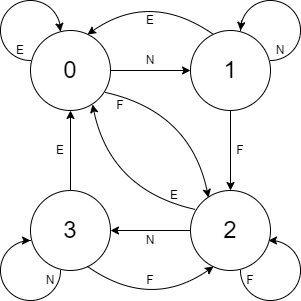

The diagram above was exported from draw.io. Its source (the exported page's mxGraphModel, read from the mxfile embedded in the PNG):
<mxGraphModel dx="845" dy="461" grid="1" gridSize="10" guides="1" tooltips="1" connect="1" arrows="1" fold="1" page="1" pageScale="1" pageWidth="827" pageHeight="1169" math="0" shadow="0">
  <root>
    <mxCell id="0" />
    <mxCell id="1" parent="0" />
    <mxCell id="-dM7ogep-MVCkKxFn32F-1" value="&lt;font style=&quot;font-size: 24px;&quot;&gt;0&lt;/font&gt;" style="ellipse;whiteSpace=wrap;html=1;aspect=fixed;" vertex="1" parent="1">
      <mxGeometry x="240" y="120" width="80" height="80" as="geometry" />
    </mxCell>
    <mxCell id="-dM7ogep-MVCkKxFn32F-2" value="&lt;font style=&quot;font-size: 24px;&quot;&gt;1&lt;/font&gt;" style="ellipse;whiteSpace=wrap;html=1;aspect=fixed;" vertex="1" parent="1">
      <mxGeometry x="400" y="120" width="80" height="80" as="geometry" />
    </mxCell>
    <mxCell id="-dM7ogep-MVCkKxFn32F-3" value="&lt;font style=&quot;font-size: 24px;&quot;&gt;3&lt;/font&gt;" style="ellipse;whiteSpace=wrap;html=1;aspect=fixed;" vertex="1" parent="1">
      <mxGeometry x="240" y="280" width="80" height="80" as="geometry" />
    </mxCell>
    <mxCell id="-dM7ogep-MVCkKxFn32F-4" value="&lt;font style=&quot;font-size: 24px;&quot;&gt;2&lt;/font&gt;" style="ellipse;whiteSpace=wrap;html=1;aspect=fixed;" vertex="1" parent="1">
      <mxGeometry x="400" y="280" width="80" height="80" as="geometry" />
    </mxCell>
    <mxCell id="-dM7ogep-MVCkKxFn32F-5" value="" style="endArrow=classic;html=1;rounded=0;entryX=0;entryY=0.5;entryDx=0;entryDy=0;" edge="1" parent="1" target="-dM7ogep-MVCkKxFn32F-2">
      <mxGeometry width="50" height="50" relative="1" as="geometry">
        <mxPoint x="320" y="160" as="sourcePoint" />
        <mxPoint x="370" y="110" as="targetPoint" />
      </mxGeometry>
    </mxCell>
    <mxCell id="-dM7ogep-MVCkKxFn32F-6" value="" style="endArrow=classic;html=1;rounded=0;entryX=1;entryY=0.5;entryDx=0;entryDy=0;exitX=0;exitY=0.5;exitDx=0;exitDy=0;" edge="1" parent="1">
      <mxGeometry width="50" height="50" relative="1" as="geometry">
        <mxPoint x="400" y="320" as="sourcePoint" />
        <mxPoint x="320" y="320" as="targetPoint" />
      </mxGeometry>
    </mxCell>
    <mxCell id="-dM7ogep-MVCkKxFn32F-7" value="" style="endArrow=classic;html=1;rounded=0;entryX=0.5;entryY=1;entryDx=0;entryDy=0;" edge="1" parent="1">
      <mxGeometry width="50" height="50" relative="1" as="geometry">
        <mxPoint x="280" y="280" as="sourcePoint" />
        <mxPoint x="280" y="200" as="targetPoint" />
      </mxGeometry>
    </mxCell>
    <mxCell id="-dM7ogep-MVCkKxFn32F-8" value="" style="endArrow=classic;html=1;rounded=0;entryX=0.5;entryY=0;entryDx=0;entryDy=0;" edge="1" parent="1" target="-dM7ogep-MVCkKxFn32F-4">
      <mxGeometry width="50" height="50" relative="1" as="geometry">
        <mxPoint x="440" y="200" as="sourcePoint" />
        <mxPoint x="490" y="150" as="targetPoint" />
      </mxGeometry>
    </mxCell>
    <mxCell id="-dM7ogep-MVCkKxFn32F-14" value="N" style="text;html=1;strokeColor=none;fillColor=none;align=center;verticalAlign=middle;whiteSpace=wrap;rounded=0;" vertex="1" parent="1">
      <mxGeometry x="240" y="360" width="40" height="20" as="geometry" />
    </mxCell>
    <mxCell id="-dM7ogep-MVCkKxFn32F-15" value="F" style="text;html=1;strokeColor=none;fillColor=none;align=center;verticalAlign=middle;whiteSpace=wrap;rounded=0;" vertex="1" parent="1">
      <mxGeometry x="340" y="360" width="40" height="20" as="geometry" />
    </mxCell>
    <mxCell id="-dM7ogep-MVCkKxFn32F-16" value="E" style="text;html=1;strokeColor=none;fillColor=none;align=center;verticalAlign=middle;whiteSpace=wrap;rounded=0;" vertex="1" parent="1">
      <mxGeometry x="340" y="100" width="40" height="20" as="geometry" />
    </mxCell>
    <mxCell id="-dM7ogep-MVCkKxFn32F-17" value="N" style="text;html=1;strokeColor=none;fillColor=none;align=center;verticalAlign=middle;whiteSpace=wrap;rounded=0;" vertex="1" parent="1">
      <mxGeometry x="470" y="130" width="40" height="20" as="geometry" />
    </mxCell>
    <mxCell id="-dM7ogep-MVCkKxFn32F-18" value="F" style="text;html=1;strokeColor=none;fillColor=none;align=center;verticalAlign=middle;whiteSpace=wrap;rounded=0;" vertex="1" parent="1">
      <mxGeometry x="440" y="360" width="40" height="20" as="geometry" />
    </mxCell>
    <mxCell id="-dM7ogep-MVCkKxFn32F-19" value="E" style="text;html=1;strokeColor=none;fillColor=none;align=center;verticalAlign=middle;whiteSpace=wrap;rounded=0;" vertex="1" parent="1">
      <mxGeometry x="210" y="130" width="40" height="20" as="geometry" />
    </mxCell>
    <mxCell id="-dM7ogep-MVCkKxFn32F-20" value="N" style="text;html=1;strokeColor=none;fillColor=none;align=center;verticalAlign=middle;whiteSpace=wrap;rounded=0;" vertex="1" parent="1">
      <mxGeometry x="340" y="140" width="40" height="20" as="geometry" />
    </mxCell>
    <mxCell id="-dM7ogep-MVCkKxFn32F-21" value="F" style="text;html=1;strokeColor=none;fillColor=none;align=center;verticalAlign=middle;whiteSpace=wrap;rounded=0;" vertex="1" parent="1">
      <mxGeometry x="430" y="230" width="40" height="20" as="geometry" />
    </mxCell>
    <mxCell id="-dM7ogep-MVCkKxFn32F-22" value="E" style="text;html=1;strokeColor=none;fillColor=none;align=center;verticalAlign=middle;whiteSpace=wrap;rounded=0;" vertex="1" parent="1">
      <mxGeometry x="250" y="230" width="40" height="20" as="geometry" />
    </mxCell>
    <mxCell id="-dM7ogep-MVCkKxFn32F-23" value="N" style="text;html=1;strokeColor=none;fillColor=none;align=center;verticalAlign=middle;whiteSpace=wrap;rounded=0;" vertex="1" parent="1">
      <mxGeometry x="340" y="320" width="40" height="20" as="geometry" />
    </mxCell>
    <mxCell id="-dM7ogep-MVCkKxFn32F-24" value="F" style="text;html=1;strokeColor=none;fillColor=none;align=center;verticalAlign=middle;whiteSpace=wrap;rounded=0;" vertex="1" parent="1">
      <mxGeometry x="310" y="185" width="40" height="20" as="geometry" />
    </mxCell>
    <mxCell id="-dM7ogep-MVCkKxFn32F-25" value="E" style="text;html=1;strokeColor=none;fillColor=none;align=center;verticalAlign=middle;whiteSpace=wrap;rounded=0;" vertex="1" parent="1">
      <mxGeometry x="364" y="275" width="40" height="20" as="geometry" />
    </mxCell>
    <mxCell id="-dM7ogep-MVCkKxFn32F-27" value="" style="verticalLabelPosition=bottom;verticalAlign=top;html=1;shape=mxgraph.basic.arc;startAngle=0.4984085036175459;endAngle=0.25159149638245415;direction=south;" vertex="1" parent="1">
      <mxGeometry x="450" y="90" width="60" height="60" as="geometry" />
    </mxCell>
    <mxCell id="-dM7ogep-MVCkKxFn32F-28" value="" style="verticalLabelPosition=bottom;verticalAlign=top;html=1;shape=mxgraph.basic.arc;startAngle=0.4984085036175459;endAngle=0.25159149638245415;direction=south;flipV=1;flipH=1;" vertex="1" parent="1">
      <mxGeometry x="210" y="330" width="60" height="60" as="geometry" />
    </mxCell>
    <mxCell id="-dM7ogep-MVCkKxFn32F-29" value="" style="curved=1;endArrow=classic;html=1;rounded=0;" edge="1" parent="1">
      <mxGeometry width="50" height="50" relative="1" as="geometry">
        <mxPoint x="405" y="299" as="sourcePoint" />
        <mxPoint x="302" y="194" as="targetPoint" />
        <Array as="points">
          <mxPoint x="320" y="280" />
        </Array>
      </mxGeometry>
    </mxCell>
    <mxCell id="-dM7ogep-MVCkKxFn32F-30" value="" style="curved=1;endArrow=classic;html=1;rounded=0;" edge="1" parent="1">
      <mxGeometry width="50" height="50" relative="1" as="geometry">
        <mxPoint x="315" y="182" as="sourcePoint" />
        <mxPoint x="418" y="287" as="targetPoint" />
        <Array as="points">
          <mxPoint x="400" y="201" />
        </Array>
      </mxGeometry>
    </mxCell>
    <mxCell id="-dM7ogep-MVCkKxFn32F-31" value="" style="curved=1;endArrow=classic;html=1;rounded=0;entryX=1;entryY=1;entryDx=0;entryDy=0;" edge="1" parent="1">
      <mxGeometry width="50" height="50" relative="1" as="geometry">
        <mxPoint x="297" y="356" as="sourcePoint" />
        <mxPoint x="423" y="356" as="targetPoint" />
        <Array as="points">
          <mxPoint x="360" y="400" />
        </Array>
      </mxGeometry>
    </mxCell>
    <mxCell id="-dM7ogep-MVCkKxFn32F-33" value="" style="curved=1;endArrow=classic;html=1;rounded=0;entryX=1;entryY=1;entryDx=0;entryDy=0;" edge="1" parent="1">
      <mxGeometry width="50" height="50" relative="1" as="geometry">
        <mxPoint x="423" y="124" as="sourcePoint" />
        <mxPoint x="297" y="124" as="targetPoint" />
        <Array as="points">
          <mxPoint x="360" y="80" />
        </Array>
      </mxGeometry>
    </mxCell>
    <mxCell id="-dM7ogep-MVCkKxFn32F-34" value="" style="endArrow=classic;html=1;rounded=0;entryX=0.508;entryY=1;entryDx=0;entryDy=0;entryPerimeter=0;" edge="1" parent="1">
      <mxGeometry width="50" height="50" relative="1" as="geometry">
        <mxPoint x="451" y="110" as="sourcePoint" />
        <mxPoint x="450" y="120" as="targetPoint" />
      </mxGeometry>
    </mxCell>
    <mxCell id="-dM7ogep-MVCkKxFn32F-35" value="" style="verticalLabelPosition=bottom;verticalAlign=top;html=1;shape=mxgraph.basic.arc;startAngle=0.4984085036175459;endAngle=0.25159149638245415;direction=south;flipH=1;" vertex="1" parent="1">
      <mxGeometry x="210" y="90" width="60" height="60" as="geometry" />
    </mxCell>
    <mxCell id="-dM7ogep-MVCkKxFn32F-36" value="" style="verticalLabelPosition=bottom;verticalAlign=top;html=1;shape=mxgraph.basic.arc;startAngle=0.4984085036175459;endAngle=0.25159149638245415;direction=south;flipV=1;flipH=0;" vertex="1" parent="1">
      <mxGeometry x="450" y="330" width="60" height="60" as="geometry" />
    </mxCell>
    <mxCell id="-dM7ogep-MVCkKxFn32F-37" value="" style="endArrow=classic;html=1;rounded=0;entryX=0.508;entryY=1;entryDx=0;entryDy=0;entryPerimeter=0;" edge="1" parent="1">
      <mxGeometry width="50" height="50" relative="1" as="geometry">
        <mxPoint x="269" y="114" as="sourcePoint" />
        <mxPoint x="270" y="121" as="targetPoint" />
      </mxGeometry>
    </mxCell>
    <mxCell id="-dM7ogep-MVCkKxFn32F-38" value="" style="endArrow=classic;html=1;rounded=0;entryX=0.508;entryY=1;entryDx=0;entryDy=0;entryPerimeter=0;" edge="1" parent="1">
      <mxGeometry width="50" height="50" relative="1" as="geometry">
        <mxPoint x="484" y="330" as="sourcePoint" />
        <mxPoint x="478" y="330" as="targetPoint" />
      </mxGeometry>
    </mxCell>
    <mxCell id="-dM7ogep-MVCkKxFn32F-39" value="" style="endArrow=classic;html=1;rounded=0;entryX=0.508;entryY=1;entryDx=0;entryDy=0;entryPerimeter=0;" edge="1" parent="1">
      <mxGeometry width="50" height="50" relative="1" as="geometry">
        <mxPoint x="234" y="330" as="sourcePoint" />
        <mxPoint x="240" y="330" as="targetPoint" />
      </mxGeometry>
    </mxCell>
  </root>
</mxGraphModel>